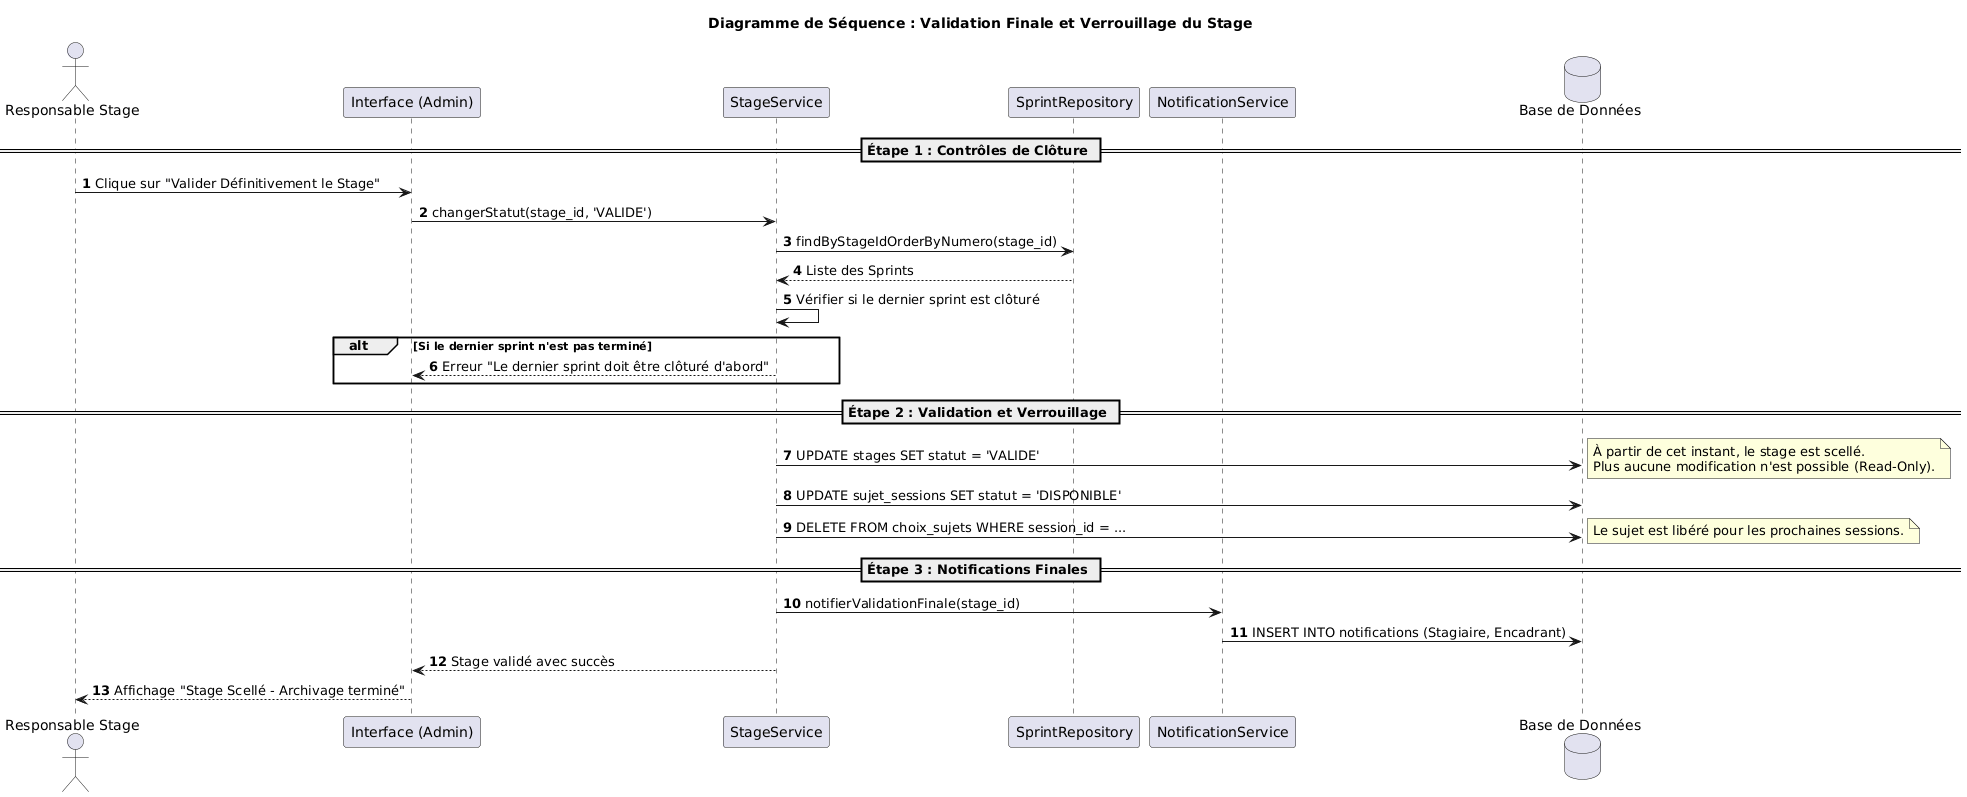

The diagram above was rendered by PlantUML. Its source (embedded in the PNG):
@startuml
title Diagramme de Séquence : Validation Finale et Verrouillage du Stage
autonumber

actor "Responsable Stage" as RS
participant "Interface (Admin)" as UI
participant "StageService" as STG
participant "SprintRepository" as SR
participant "NotificationService" as NS
database "Base de Données" as DB

== Étape 1 : Contrôles de Clôture ==
RS -> UI : Clique sur "Valider Définitivement le Stage"
UI -> STG : changerStatut(stage_id, 'VALIDE')

STG -> SR : findByStageIdOrderByNumero(stage_id)
SR --> STG : Liste des Sprints

STG -> STG : Vérifier si le dernier sprint est clôturé
alt Si le dernier sprint n'est pas terminé
    STG --> UI : Erreur "Le dernier sprint doit être clôturé d'abord"
end

== Étape 2 : Validation et Verrouillage ==
STG -> DB : UPDATE stages SET statut = 'VALIDE'
note right: À partir de cet instant, le stage est scellé.\nPlus aucune modification n'est possible (Read-Only).

STG -> DB : UPDATE sujet_sessions SET statut = 'DISPONIBLE'
STG -> DB : DELETE FROM choix_sujets WHERE session_id = ...
note right: Le sujet est libéré pour les prochaines sessions.

== Étape 3 : Notifications Finales ==
STG -> NS : notifierValidationFinale(stage_id)
NS -> DB : INSERT INTO notifications (Stagiaire, Encadrant)

STG --> UI : Stage validé avec succès
UI --> RS : Affichage "Stage Scellé - Archivage terminé"
@enduml